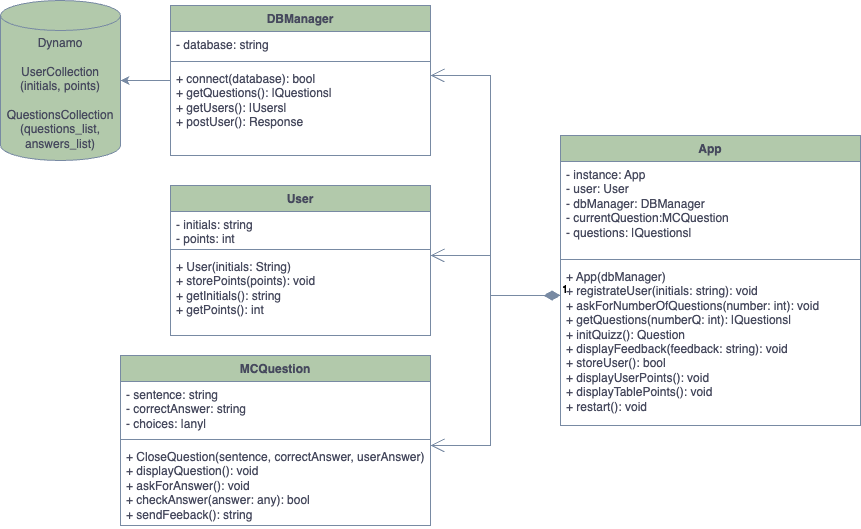

The diagram above was exported from draw.io. Its source (the exported page's mxGraphModel, read from the mxfile embedded in the PNG):
<mxGraphModel dx="984" dy="668" grid="1" gridSize="10" guides="1" tooltips="1" connect="1" arrows="1" fold="1" page="1" pageScale="1" pageWidth="827" pageHeight="1169" math="0" shadow="0">
  <root>
    <mxCell id="0" />
    <mxCell id="1" parent="0" />
    <mxCell id="rRA5fAOONQxY55i_BygM-1" value="Dynamo&lt;br&gt;&lt;br&gt;UserCollection&lt;br&gt;(initials, points)&lt;br&gt;&lt;br&gt;QuestionsCollection&lt;br&gt;(questions_list,&lt;br&gt;answers_list)" style="shape=cylinder3;whiteSpace=wrap;html=1;boundedLbl=1;backgroundOutline=1;size=15;labelBackgroundColor=none;fillColor=#B2C9AB;strokeColor=#788AA3;fontColor=#46495D;" parent="1" vertex="1">
      <mxGeometry y="105" width="120" height="160" as="geometry" />
    </mxCell>
    <mxCell id="rRA5fAOONQxY55i_BygM-2" value="DBManager" style="swimlane;fontStyle=1;align=center;verticalAlign=top;childLayout=stackLayout;horizontal=1;startSize=26;horizontalStack=0;resizeParent=1;resizeParentMax=0;resizeLast=0;collapsible=1;marginBottom=0;whiteSpace=wrap;html=1;fontColor=#46495D;labelBackgroundColor=none;fillColor=#B2C9AB;strokeColor=#788AA3;" parent="1" vertex="1">
      <mxGeometry x="170" y="110" width="260" height="150" as="geometry" />
    </mxCell>
    <mxCell id="rRA5fAOONQxY55i_BygM-3" value="- database: string" style="text;strokeColor=none;fillColor=none;align=left;verticalAlign=top;spacingLeft=4;spacingRight=4;overflow=hidden;rotatable=0;points=[[0,0.5],[1,0.5]];portConstraint=eastwest;whiteSpace=wrap;html=1;fontColor=#46495D;labelBackgroundColor=none;" parent="rRA5fAOONQxY55i_BygM-2" vertex="1">
      <mxGeometry y="26" width="260" height="26" as="geometry" />
    </mxCell>
    <mxCell id="rRA5fAOONQxY55i_BygM-4" value="" style="line;strokeWidth=1;fillColor=none;align=left;verticalAlign=middle;spacingTop=-1;spacingLeft=3;spacingRight=3;rotatable=0;labelPosition=right;points=[];portConstraint=eastwest;strokeColor=#788AA3;fontColor=#46495D;labelBackgroundColor=none;" parent="rRA5fAOONQxY55i_BygM-2" vertex="1">
      <mxGeometry y="52" width="260" height="8" as="geometry" />
    </mxCell>
    <mxCell id="rRA5fAOONQxY55i_BygM-5" value="+ connect(database): bool&lt;br&gt;+ getQuestions(): |Questions|&lt;br&gt;+ getUsers(): |Users|&lt;br&gt;+ postUser(): Response" style="text;strokeColor=none;fillColor=none;align=left;verticalAlign=top;spacingLeft=4;spacingRight=4;overflow=hidden;rotatable=0;points=[[0,0.5],[1,0.5]];portConstraint=eastwest;whiteSpace=wrap;html=1;fontColor=#46495D;labelBackgroundColor=none;" parent="rRA5fAOONQxY55i_BygM-2" vertex="1">
      <mxGeometry y="60" width="260" height="90" as="geometry" />
    </mxCell>
    <mxCell id="rRA5fAOONQxY55i_BygM-10" value="App" style="swimlane;fontStyle=1;align=center;verticalAlign=top;childLayout=stackLayout;horizontal=1;startSize=26;horizontalStack=0;resizeParent=1;resizeParentMax=0;resizeLast=0;collapsible=1;marginBottom=0;whiteSpace=wrap;html=1;fontColor=#46495D;labelBackgroundColor=none;fillColor=#B2C9AB;strokeColor=#788AA3;" parent="1" vertex="1">
      <mxGeometry x="560" y="240" width="300" height="290" as="geometry" />
    </mxCell>
    <mxCell id="rRA5fAOONQxY55i_BygM-11" value="- instance: App&lt;br&gt;- user: User&lt;br&gt;- dbManager: DBManager&lt;br&gt;- currentQuestion:MCQuestion&amp;nbsp;&lt;br&gt;- questions: |Questions|" style="text;strokeColor=none;fillColor=none;align=left;verticalAlign=top;spacingLeft=4;spacingRight=4;overflow=hidden;rotatable=0;points=[[0,0.5],[1,0.5]];portConstraint=eastwest;whiteSpace=wrap;html=1;fontColor=#46495D;labelBackgroundColor=none;" parent="rRA5fAOONQxY55i_BygM-10" vertex="1">
      <mxGeometry y="26" width="300" height="94" as="geometry" />
    </mxCell>
    <mxCell id="rRA5fAOONQxY55i_BygM-12" value="" style="line;strokeWidth=1;fillColor=none;align=left;verticalAlign=middle;spacingTop=-1;spacingLeft=3;spacingRight=3;rotatable=0;labelPosition=right;points=[];portConstraint=eastwest;strokeColor=#788AA3;fontColor=#46495D;labelBackgroundColor=none;" parent="rRA5fAOONQxY55i_BygM-10" vertex="1">
      <mxGeometry y="120" width="300" height="8" as="geometry" />
    </mxCell>
    <mxCell id="rRA5fAOONQxY55i_BygM-13" value="+ App(dbManager)&lt;br&gt;+ registrateUser(initials: string): void&lt;br&gt;+ askForNumberOfQuestions(number: int): void&lt;br&gt;+ getQuestions(numberQ: int): |Questions|&lt;br&gt;+ initQuizz(): Question&lt;br&gt;+ displayFeedback(feedback: string): void&lt;br&gt;+ storeUser(): bool&lt;br&gt;+ displayUserPoints(): void&lt;br&gt;+ displayTablePoints(): void&lt;br&gt;+ restart(): void" style="text;strokeColor=none;fillColor=none;align=left;verticalAlign=top;spacingLeft=4;spacingRight=4;overflow=hidden;rotatable=0;points=[[0,0.5],[1,0.5]];portConstraint=eastwest;whiteSpace=wrap;html=1;fontColor=#46495D;labelBackgroundColor=none;" parent="rRA5fAOONQxY55i_BygM-10" vertex="1">
      <mxGeometry y="128" width="300" height="162" as="geometry" />
    </mxCell>
    <mxCell id="rRA5fAOONQxY55i_BygM-14" value="User" style="swimlane;fontStyle=1;align=center;verticalAlign=top;childLayout=stackLayout;horizontal=1;startSize=26;horizontalStack=0;resizeParent=1;resizeParentMax=0;resizeLast=0;collapsible=1;marginBottom=0;whiteSpace=wrap;html=1;fontColor=#46495D;labelBackgroundColor=none;fillColor=#B2C9AB;strokeColor=#788AA3;" parent="1" vertex="1">
      <mxGeometry x="170" y="290" width="260" height="150" as="geometry" />
    </mxCell>
    <mxCell id="rRA5fAOONQxY55i_BygM-15" value="- initials: string&lt;br&gt;- points: int" style="text;strokeColor=none;fillColor=none;align=left;verticalAlign=top;spacingLeft=4;spacingRight=4;overflow=hidden;rotatable=0;points=[[0,0.5],[1,0.5]];portConstraint=eastwest;whiteSpace=wrap;html=1;fontColor=#46495D;labelBackgroundColor=none;" parent="rRA5fAOONQxY55i_BygM-14" vertex="1">
      <mxGeometry y="26" width="260" height="34" as="geometry" />
    </mxCell>
    <mxCell id="rRA5fAOONQxY55i_BygM-16" value="" style="line;strokeWidth=1;fillColor=none;align=left;verticalAlign=middle;spacingTop=-1;spacingLeft=3;spacingRight=3;rotatable=0;labelPosition=right;points=[];portConstraint=eastwest;strokeColor=#788AA3;fontColor=#46495D;labelBackgroundColor=none;" parent="rRA5fAOONQxY55i_BygM-14" vertex="1">
      <mxGeometry y="60" width="260" height="8" as="geometry" />
    </mxCell>
    <mxCell id="rRA5fAOONQxY55i_BygM-17" value="+ User(initials: String)&lt;br&gt;+ storePoints(points): void&lt;br&gt;+ getInitials(): string&lt;br&gt;+ getPoints(): int" style="text;strokeColor=none;fillColor=none;align=left;verticalAlign=top;spacingLeft=4;spacingRight=4;overflow=hidden;rotatable=0;points=[[0,0.5],[1,0.5]];portConstraint=eastwest;whiteSpace=wrap;html=1;fontColor=#46495D;labelBackgroundColor=none;" parent="rRA5fAOONQxY55i_BygM-14" vertex="1">
      <mxGeometry y="68" width="260" height="82" as="geometry" />
    </mxCell>
    <mxCell id="rRA5fAOONQxY55i_BygM-27" value="MCQuestion" style="swimlane;fontStyle=1;align=center;verticalAlign=top;childLayout=stackLayout;horizontal=1;startSize=26;horizontalStack=0;resizeParent=1;resizeParentMax=0;resizeLast=0;collapsible=1;marginBottom=0;whiteSpace=wrap;html=1;fontColor=#46495D;labelBackgroundColor=none;fillColor=#B2C9AB;strokeColor=#788AA3;" parent="1" vertex="1">
      <mxGeometry x="120" y="460" width="310" height="170" as="geometry" />
    </mxCell>
    <mxCell id="rRA5fAOONQxY55i_BygM-28" value="- sentence: string&lt;br&gt;- correctAnswer: string&lt;br&gt;- choices: |any|" style="text;strokeColor=none;fillColor=none;align=left;verticalAlign=top;spacingLeft=4;spacingRight=4;overflow=hidden;rotatable=0;points=[[0,0.5],[1,0.5]];portConstraint=eastwest;whiteSpace=wrap;html=1;fontColor=#46495D;labelBackgroundColor=none;" parent="rRA5fAOONQxY55i_BygM-27" vertex="1">
      <mxGeometry y="26" width="310" height="54" as="geometry" />
    </mxCell>
    <mxCell id="rRA5fAOONQxY55i_BygM-29" value="" style="line;strokeWidth=1;fillColor=none;align=left;verticalAlign=middle;spacingTop=-1;spacingLeft=3;spacingRight=3;rotatable=0;labelPosition=right;points=[];portConstraint=eastwest;strokeColor=#788AA3;fontColor=#46495D;labelBackgroundColor=none;" parent="rRA5fAOONQxY55i_BygM-27" vertex="1">
      <mxGeometry y="80" width="310" height="8" as="geometry" />
    </mxCell>
    <mxCell id="rRA5fAOONQxY55i_BygM-30" value="+ CloseQuestion(sentence, correctAnswer, userAnswer)&lt;br&gt;+ displayQuestion(): void&lt;br style=&quot;border-color: var(--border-color);&quot;&gt;+ askForAnswer(): void&lt;br&gt;+ checkAnswer(answer: any): bool&lt;br&gt;+ sendFeeback(): string" style="text;strokeColor=none;fillColor=none;align=left;verticalAlign=top;spacingLeft=4;spacingRight=4;overflow=hidden;rotatable=0;points=[[0,0.5],[1,0.5]];portConstraint=eastwest;whiteSpace=wrap;html=1;fontColor=#46495D;labelBackgroundColor=none;" parent="rRA5fAOONQxY55i_BygM-27" vertex="1">
      <mxGeometry y="88" width="310" height="82" as="geometry" />
    </mxCell>
    <mxCell id="m2TGgQMUTh0bXJn6e1ly-16" value="1" style="endArrow=open;html=1;endSize=12;startArrow=diamondThin;startSize=14;startFill=1;edgeStyle=orthogonalEdgeStyle;align=left;verticalAlign=bottom;rounded=0;labelBackgroundColor=none;strokeColor=#788AA3;fontColor=default;" parent="1" source="rRA5fAOONQxY55i_BygM-10" target="rRA5fAOONQxY55i_BygM-27" edge="1">
      <mxGeometry x="-1" y="3" relative="1" as="geometry">
        <mxPoint x="360" y="480" as="sourcePoint" />
        <mxPoint x="250" y="575" as="targetPoint" />
        <Array as="points">
          <mxPoint x="490" y="400" />
          <mxPoint x="490" y="550" />
        </Array>
      </mxGeometry>
    </mxCell>
    <mxCell id="m2TGgQMUTh0bXJn6e1ly-20" style="edgeStyle=orthogonalEdgeStyle;rounded=0;orthogonalLoop=1;jettySize=auto;html=1;exitX=0;exitY=0.167;exitDx=0;exitDy=0;entryX=1;entryY=0.5;entryDx=0;entryDy=0;entryPerimeter=0;strokeColor=#788AA3;fontColor=#46495D;fillColor=#B2C9AB;exitPerimeter=0;" parent="1" source="rRA5fAOONQxY55i_BygM-5" target="rRA5fAOONQxY55i_BygM-1" edge="1">
      <mxGeometry relative="1" as="geometry" />
    </mxCell>
    <mxCell id="LLB7phfq-Fcs2p5MOh9R-2" value="1" style="endArrow=open;html=1;endSize=12;startArrow=diamondThin;startSize=14;startFill=1;edgeStyle=orthogonalEdgeStyle;align=left;verticalAlign=bottom;rounded=0;labelBackgroundColor=none;strokeColor=#788AA3;fontColor=default;" parent="1" source="rRA5fAOONQxY55i_BygM-10" target="rRA5fAOONQxY55i_BygM-14" edge="1">
      <mxGeometry x="-1" y="3" relative="1" as="geometry">
        <mxPoint x="530" y="410" as="sourcePoint" />
        <mxPoint x="280" y="585" as="targetPoint" />
        <Array as="points">
          <mxPoint x="490" y="400" />
          <mxPoint x="490" y="360" />
        </Array>
      </mxGeometry>
    </mxCell>
    <mxCell id="LLB7phfq-Fcs2p5MOh9R-3" value="1" style="endArrow=open;html=1;endSize=12;startArrow=diamondThin;startSize=14;startFill=1;edgeStyle=orthogonalEdgeStyle;align=left;verticalAlign=bottom;rounded=0;labelBackgroundColor=none;strokeColor=#788AA3;fontColor=default;" parent="1" source="rRA5fAOONQxY55i_BygM-10" target="rRA5fAOONQxY55i_BygM-2" edge="1">
      <mxGeometry x="-1" y="3" relative="1" as="geometry">
        <mxPoint x="530" y="410" as="sourcePoint" />
        <mxPoint x="280" y="585" as="targetPoint" />
        <Array as="points">
          <mxPoint x="490" y="400" />
          <mxPoint x="490" y="180" />
        </Array>
      </mxGeometry>
    </mxCell>
  </root>
</mxGraphModel>